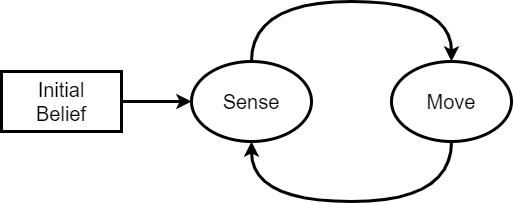

The diagram above was exported from draw.io. Its source (the exported page's mxGraphModel, read from the mxfile embedded in the PNG):
<mxGraphModel dx="918" dy="491" grid="1" gridSize="10" guides="1" tooltips="1" connect="1" arrows="1" fold="1" page="1" pageScale="1" pageWidth="827" pageHeight="1169" math="0" shadow="0">
  <root>
    <mxCell id="0" />
    <mxCell id="1" parent="0" />
    <mxCell id="-tfyQ9peph8ZXEl6jwVS-1" value="" style="endArrow=classic;html=1;rounded=0;strokeWidth=3;exitX=1;exitY=0.5;exitDx=0;exitDy=0;entryX=0;entryY=0.5;entryDx=0;entryDy=0;" edge="1" parent="1" source="-tfyQ9peph8ZXEl6jwVS-9" target="-tfyQ9peph8ZXEl6jwVS-2">
      <mxGeometry width="50" height="50" relative="1" as="geometry">
        <mxPoint x="250" y="380" as="sourcePoint" />
        <mxPoint x="330" y="380" as="targetPoint" />
      </mxGeometry>
    </mxCell>
    <mxCell id="-tfyQ9peph8ZXEl6jwVS-2" value="&lt;font style=&quot;font-size: 20px&quot;&gt;Sense&lt;/font&gt;" style="ellipse;whiteSpace=wrap;html=1;strokeWidth=3;" vertex="1" parent="1">
      <mxGeometry x="330" y="520" width="120" height="80" as="geometry" />
    </mxCell>
    <mxCell id="-tfyQ9peph8ZXEl6jwVS-3" value="&lt;font style=&quot;font-size: 20px&quot;&gt;Move&lt;/font&gt;" style="ellipse;whiteSpace=wrap;html=1;strokeWidth=3;" vertex="1" parent="1">
      <mxGeometry x="530" y="520" width="120" height="80" as="geometry" />
    </mxCell>
    <mxCell id="-tfyQ9peph8ZXEl6jwVS-6" value="" style="curved=1;endArrow=classic;html=1;rounded=0;fontSize=20;entryX=0.5;entryY=0;entryDx=0;entryDy=0;exitX=0.5;exitY=0;exitDx=0;exitDy=0;strokeWidth=3;" edge="1" parent="1" source="-tfyQ9peph8ZXEl6jwVS-2" target="-tfyQ9peph8ZXEl6jwVS-3">
      <mxGeometry width="50" height="50" relative="1" as="geometry">
        <mxPoint x="440" y="450" as="sourcePoint" />
        <mxPoint x="490" y="400" as="targetPoint" />
        <Array as="points">
          <mxPoint x="390" y="460" />
          <mxPoint x="590" y="460" />
        </Array>
      </mxGeometry>
    </mxCell>
    <mxCell id="-tfyQ9peph8ZXEl6jwVS-8" value="" style="curved=1;endArrow=classic;html=1;rounded=0;fontSize=20;entryX=0.5;entryY=1;entryDx=0;entryDy=0;exitX=0.5;exitY=1;exitDx=0;exitDy=0;strokeWidth=3;" edge="1" parent="1" source="-tfyQ9peph8ZXEl6jwVS-3" target="-tfyQ9peph8ZXEl6jwVS-2">
      <mxGeometry width="50" height="50" relative="1" as="geometry">
        <mxPoint x="540" y="710" as="sourcePoint" />
        <mxPoint x="590" y="660" as="targetPoint" />
        <Array as="points">
          <mxPoint x="590" y="660" />
          <mxPoint x="390" y="660" />
        </Array>
      </mxGeometry>
    </mxCell>
    <mxCell id="-tfyQ9peph8ZXEl6jwVS-9" value="Initial&lt;br&gt;Belief" style="rounded=0;whiteSpace=wrap;html=1;fontSize=20;strokeWidth=3;" vertex="1" parent="1">
      <mxGeometry x="140" y="530" width="120" height="60" as="geometry" />
    </mxCell>
  </root>
</mxGraphModel>